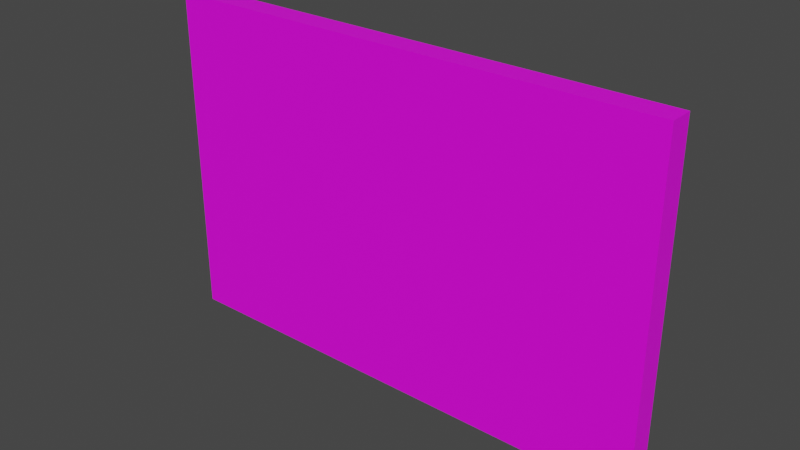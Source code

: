 # Source: PAN_Terminal.blend  (saved by Blender 3.4.6; exported with 4.5.12 LTS)
import bpy
from mathutils import Matrix  # noqa: F401  (used for matrix-valued properties, if any)

bpy.ops.wm.read_factory_settings(use_empty=True)
scene = bpy.context.scene
scene.name = 'Scene'

# ---- collections
col_collection = bpy.data.collections.new('Collection'); scene.collection.children.link(col_collection)

# ---- images (referenced by path relative to the original .blend; pixels are not part of the script)
import os
ASSET_DIR = os.environ.get("B2B_ASSET_DIR", "")  # directory of the original .blend (textures are referenced by path, not embedded)
HERE = os.path.dirname(os.path.abspath(__file__))  # packed textures are extracted next to this script under _unpacked/

def load_image(name, relpath, width, height, colorspace="sRGB"):
    """Load a texture the original file referenced (path relative to the .blend, or extracted next to this script)."""
    p = next((c for c in (os.path.join(HERE, relpath), os.path.join(ASSET_DIR, relpath)) if relpath and os.path.exists(c)), "")
    if p:
        img = bpy.data.images.load(p, check_existing=True)
        img.name = name
    else:  # same state as the original file: an image datablock whose file is absent (Cycles renders it pink)
        img = bpy.data.images.new(name, width, height)
        img.source = "FILE"
        img.filepath = "//" + (relpath or name)
    img.colorspace_settings.name = colorspace
    return img
img_pax_terminal_jpg = load_image('Pax Terminal.jpg', 'Pax Terminal.jpg', 1024, 1024, 'sRGB')

# ---- materials (node trees are filled in below, after node groups)
mat_pax_terminal = bpy.data.materials.new('Pax Terminal')
mat_pax_terminal.alpha_threshold = 0.0
mat_pax_terminal.use_transparent_shadow = False
mat_pax_terminal.roughness = 0.5
mat_pax_terminal.line_color = (0.0, 0.0, 0.0, 1.0)

# ---- material node trees
mat_pax_terminal.use_nodes = True; mat_pax_terminal.node_tree.nodes.clear()
_N = mat_pax_terminal.node_tree.nodes; _L = mat_pax_terminal.node_tree.links
n0 = _N.new('ShaderNodeOutputMaterial'); n0.name = 'Material Output'; n0.location = (300, 300)
n1 = _N.new('ShaderNodeBsdfPrincipled'); n1.name = 'Principled BSDF'; n1.location = (10, 300)
n1.distribution = 'GGX'
n1.subsurface_method = 'RANDOM_WALK_SKIN'
n1.inputs[3].default_value = 1.45
n1.inputs[27].default_value = (0.0, 0.0, 0.0, 1.0)
n1.inputs[28].default_value = 1.0
n2 = _N.new('ShaderNodeTexImage'); n2.name = 'Image Texture'; n2.location = (-280, 271)
n2.image = img_pax_terminal_jpg
_L.new(n1.outputs[0], n0.inputs[0])
_L.new(n2.outputs[0], n1.inputs[0])
n0.is_active_output = True

# ---- world
world_world = bpy.data.worlds.new('World'); scene.world = world_world
world_world.use_nodes = True; world_world.node_tree.nodes.clear()
_N = world_world.node_tree.nodes; _L = world_world.node_tree.links
n0 = _N.new('ShaderNodeOutputWorld'); n0.name = 'World Output'; n0.location = (300, 300)
n1 = _N.new('ShaderNodeBackground'); n1.name = 'Background'; n1.location = (10, 300)
n1.inputs[0].default_value = (0.05088, 0.05088, 0.05088, 1.0)
_L.new(n1.outputs[0], n0.inputs[0])
n0.is_active_output = True
world_world.color = (0.05088, 0.05088, 0.05088)
world_world.use_sun_shadow = False
world_world.sun_shadow_jitter_overblur = 0.0

# ---- meshes
me_pax_terminal = bpy.data.meshes.new('Pax Terminal')
me_pax_terminal.from_pydata([(0.7553, -0.001621, 1.004), (0.7553, -0.001621, 0.003719), (0.7553, -0.07388, 1.004), (0.7553, -0.07388, 0.003719), (-0.7553, -0.001621, 1.004), (-0.7553, -0.001621, 0.003719), (-0.7553, -0.07388, 1.004), (-0.7553, -0.07388, 0.003719), (-0.7553, -0.07388, 0.1756), (-0.7553, -0.07388, 0.9562), (0.7553, -0.07388, 0.9562), (0.7553, -0.07388, 0.1756), (0.7076, -0.07388, 1.004), (-0.7048, -0.07388, 1.004), (-0.7048, -0.07388, 0.003719), (0.7076, -0.07388, 0.003719), (0.7076, -0.07388, 0.1756), (-0.7048, -0.07388, 0.1756), (0.7076, -0.07388, 0.9562), (-0.7048, -0.07388, 0.9562)], [], [(0, 4, 6, 13, 12, 2), (19, 13, 6, 9), (7, 8, 9, 6, 4, 5), (5, 1, 3, 15, 14, 7), (1, 0, 2, 10, 11, 3), (5, 4, 0, 1), (14, 17, 8, 7), (17, 19, 9, 8), (3, 11, 16, 15), (15, 16, 17, 14), (11, 10, 18, 16), (16, 18, 19, 17), (10, 2, 12, 18), (18, 12, 13, 19)])
_uv = me_pax_terminal.uv_layers.new(name='UVMap')
_uv.uv.foreach_set('vector', [0.001058, 0.9157, 1.003, 0.9157, 1.003, 0.8746, 0.9596, 0.8746, 0.06217, 0.8746, 0.001058, 0.8746, 0.1311, 0.7511, 0.1316, 0.8753, 0.0614, 0.8772, 0.06264, 0.7505, 1.002, 0.05505, 1.002, 0.1232, 1.002, 0.8745, 1.002, 0.9429, 0.9605, 0.9429, 0.9605, 0.05505, 0.06063, 0.9567, 0.9607, 0.9567, 0.9607, 0.9978, 0.8913, 0.9978, 0.1306, 0.9978, 0.06063, 0.9978, 0.9194, 0.05505, 0.9194, 0.9429, 0.8783, 0.9429, 0.8783, 0.8745, 0.8783, 0.1232, 0.8783, 0.05505, 1.137, 0.1653, 1.161, 0.7402, 1.12, 0.7402, 1.096, 0.1653, 0.1298, 0.2504, 0.0622, 0.2508, 0.06264, 0.002885, 0.1302, 0.004205, 0.1329, 0.2508, 0.1317, 0.748, 0.06326, 0.7511, 0.06326, 0.2515, 0.9595, 0.001104, 0.9595, 0.2503, 0.8927, 0.2515, 0.8921, 0.002345, 0.8877, 0.002472, 0.8901, 0.2516, 0.1322, 0.2497, 0.1321, 0.00104, 0.8932, 0.2528, 0.8919, 0.7511, 0.9621, 0.7496, 0.9609, 0.2502, 0.892, 0.2509, 0.8924, 0.7509, 0.1312, 0.7507, 0.1306, 0.2521, 0.962, 0.7486, 0.962, 0.8747, 0.8921, 0.8753, 0.8926, 0.7533, 0.8915, 0.7502, 0.8918, 0.8745, 0.1309, 0.876, 0.1306, 0.75])
me_pax_terminal.materials.append(mat_pax_terminal)
me_pax_terminal.use_mirror_vertex_groups = False
me_pax_terminal.update()

# ---- objects
ob_pax_terminal = bpy.data.objects.new('Pax Terminal', me_pax_terminal)

# ---- transforms, parenting, visibility, modifiers, constraints
ob_pax_terminal.location = (0.0, 0.0, 0.0)
ob_pax_terminal.lock_rotations_4d = False
ob_pax_terminal.empty_display_type = 'ARROWS'
ob_pax_terminal.lineart.crease_threshold = 0.0

# ---- collection membership
col_collection.objects.link(ob_pax_terminal)

# ---- scene / render settings (as saved in the file)
scene.frame_start = 1; scene.frame_end = 250; scene.frame_set(1)
scene.render.engine = 'BLENDER_EEVEE_NEXT'
scene.cycles.sampling_pattern = 'TABULATED_SOBOL'
scene.cycles.use_light_tree = False
scene.view_settings.view_transform = 'Filmic'
bpy.context.view_layer.update()

# ---- added for rendering (the .blend has no active camera and no usable light): camera, sun
cam_auto = bpy.data.cameras.new('AutoCamera')
cam_auto.lens = 50.0
cam_auto.sensor_width = 36.0
cam_auto.clip_end = 1000.0
ob_auto_camera = bpy.data.objects.new('AutoCamera', cam_auto)
scene.collection.objects.link(ob_auto_camera)
ob_auto_camera.location = (1.67746, -2.0507, 1.84569)
ob_auto_camera.rotation_euler = (1.09748, -7.21219e-08, 0.694738)
scene.camera = ob_auto_camera
light_auto_sun = bpy.data.lights.new('AutoSun', 'SUN')
light_auto_sun.energy = 3.0
light_auto_sun.angle = 0.0523599
ob_auto_sun = bpy.data.objects.new('AutoSun', light_auto_sun)
scene.collection.objects.link(ob_auto_sun)
ob_auto_sun.rotation_euler = (0.872665, 0.174533, 0.523599)
bpy.context.view_layer.update()
